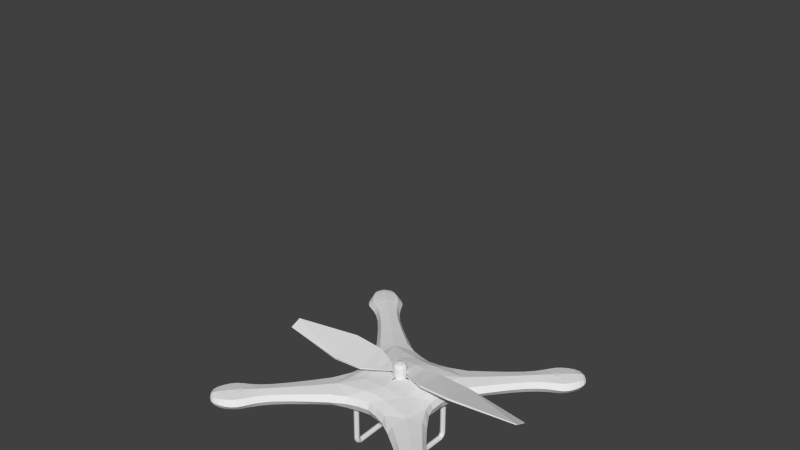 # Source: drone.blend  (saved by Blender 2.74.0; exported with 4.5.12 LTS)
import bpy
from mathutils import Matrix  # noqa: F401  (used for matrix-valued properties, if any)

bpy.ops.wm.read_factory_settings(use_empty=True)
scene = bpy.context.scene
scene.name = 'Scene'

# ---- collections
col_collection_1 = bpy.data.collections.new('Collection 1'); scene.collection.children.link(col_collection_1)

# ---- world
world_world = bpy.data.worlds.new('World'); scene.world = world_world
world_world.color = (0.05088, 0.05088, 0.05088)
world_world.use_sun_shadow = False
world_world.sun_shadow_jitter_overblur = 0.0
world_world.cycles.sampling_method = 'MANUAL'
world_world.cycles.sample_map_resolution = 256

# ---- meshes
me_cylinder_001 = bpy.data.meshes.new('Cylinder.001')
me_cylinder_001.from_pydata([(0.6519, -0.6299, -1.246), (0.6519, -0.6299, -0.3076), (0.6954, -0.6479, -1.246), (0.6954, -0.6479, -0.3076), (0.7134, -0.6913, -1.246), (0.7134, -0.6913, -0.3076), (0.6954, -0.7348, -1.246), (0.6954, -0.7348, -0.3076), (0.6519, -0.7528, -1.246), (0.6519, -0.7528, -0.3076), (0.6085, -0.7348, -1.246), (0.6085, -0.7348, -0.3076), (0.5905, -0.6913, -1.246), (0.5905, -0.6913, -0.3076), (0.6085, -0.6479, -1.246), (0.6085, -0.6479, -0.3076), (0.6519, -0.6272, -1.276), (0.6954, -0.6443, -1.281), (0.7134, -0.6855, -1.295), (0.6954, -0.7268, -1.309), (0.6519, -0.7439, -1.314), (0.6085, -0.7268, -1.309), (0.5905, -0.6855, -1.295), (0.6085, -0.6443, -1.281), (0.6519, -0.6143, -1.301), (0.6954, -0.6274, -1.313), (0.7134, -0.6593, -1.343), (0.6954, -0.6912, -1.372), (0.6519, -0.7044, -1.384), (0.6085, -0.6912, -1.372), (0.5905, -0.6593, -1.343), (0.6085, -0.6274, -1.313), (0.6519, -0.5931, -1.322), (0.6954, -0.5932, -1.34), (0.7134, -0.5934, -1.384), (0.6954, -0.5936, -1.427), (0.6519, -0.5937, -1.445), (0.6085, -0.5936, -1.427), (0.5905, -0.5934, -1.384), (0.6085, -0.5932, -1.34), (0.6519, 0.0002474, -1.308), (0.6954, 0.0001526, -1.326), (0.7134, -7.655e-05, -1.37), (0.6954, -0.0003057, -1.413), (0.6519, -0.0004004, -1.431), (0.6085, -0.0003057, -1.413), (0.5905, -7.655e-05, -1.37), (0.6085, 0.0001526, -1.326)], [], [(0, 1, 3, 2), (2, 3, 5, 4), (4, 5, 7, 6), (6, 7, 9, 8), (8, 9, 11, 10), (10, 11, 13, 12), (3, 1, 15, 13, 11, 9, 7, 5), (14, 15, 1, 0), (12, 13, 15, 14), (14, 0, 16, 23), (23, 16, 24, 31), (12, 14, 23, 22), (10, 12, 22, 21), (8, 10, 21, 20), (6, 8, 20, 19), (4, 6, 19, 18), (2, 4, 18, 17), (0, 2, 17, 16), (31, 24, 32, 39), (22, 23, 31, 30), (21, 22, 30, 29), (20, 21, 29, 28), (19, 20, 28, 27), (18, 19, 27, 26), (17, 18, 26, 25), (16, 17, 25, 24), (39, 32, 40, 47), (30, 31, 39, 38), (29, 30, 38, 37), (28, 29, 37, 36), (27, 28, 36, 35), (26, 27, 35, 34), (25, 26, 34, 33), (24, 25, 33, 32), (40, 41, 42, 43, 44, 45, 46, 47), (38, 39, 47, 46), (37, 38, 46, 45), (36, 37, 45, 44), (35, 36, 44, 43), (34, 35, 43, 42), (33, 34, 42, 41), (32, 33, 41, 40)])
_uv = me_cylinder_001.uv_layers.new(name='UVMap')
_uv.uv.foreach_set('vector', [0.0465, 0.9428, 0.04947, 0.9428, 0.04947, 0.9458, 0.0465, 0.9458, 0.0465, 0.9428, 0.04947, 0.9428, 0.04947, 0.9458, 0.0465, 0.9458, 0.0465, 0.9428, 0.04947, 0.9428, 0.04947, 0.9458, 0.0465, 0.9458, 0.0465, 0.9428, 0.04947, 0.9428, 0.04947, 0.9458, 0.0465, 0.9458, 0.0465, 0.9428, 0.04947, 0.9428, 0.04947, 0.9458, 0.0465, 0.9458, 0.0465, 0.9428, 0.04947, 0.9428, 0.04947, 0.9458, 0.0465, 0.9458, 0.04798, 0.9458, 0.04904, 0.9454, 0.04947, 0.9443, 0.04904, 0.9433, 0.04798, 0.9428, 0.04693, 0.9433, 0.0465, 0.9443, 0.04693, 0.9454, 0.0465, 0.9428, 0.04947, 0.9428, 0.04947, 0.9458, 0.0465, 0.9458, 0.0465, 0.9428, 0.04947, 0.9428, 0.04947, 0.9458, 0.0465, 0.9458, 0.0465, 0.9428, 0.04947, 0.9428, 0.04947, 0.9458, 0.0465, 0.9458, 0.0465, 0.9428, 0.04947, 0.9428, 0.04947, 0.9458, 0.0465, 0.9458, 0.0465, 0.9428, 0.04947, 0.9428, 0.04947, 0.9458, 0.0465, 0.9458, 0.0465, 0.9428, 0.04947, 0.9428, 0.04947, 0.9458, 0.0465, 0.9458, 0.0465, 0.9428, 0.04947, 0.9428, 0.04947, 0.9458, 0.0465, 0.9458, 0.0465, 0.9428, 0.04947, 0.9428, 0.04947, 0.9458, 0.0465, 0.9458, 0.0465, 0.9428, 0.04947, 0.9428, 0.04947, 0.9458, 0.0465, 0.9458, 0.0465, 0.9428, 0.04947, 0.9428, 0.04947, 0.9458, 0.0465, 0.9458, 0.0465, 0.9428, 0.04947, 0.9428, 0.04947, 0.9458, 0.0465, 0.9458, 0.0465, 0.9428, 0.04947, 0.9428, 0.04947, 0.9458, 0.0465, 0.9458, 0.0465, 0.9428, 0.04947, 0.9428, 0.04947, 0.9458, 0.0465, 0.9458, 0.0465, 0.9428, 0.04947, 0.9428, 0.04947, 0.9458, 0.0465, 0.9458, 0.0465, 0.9428, 0.04947, 0.9428, 0.04947, 0.9458, 0.0465, 0.9458, 0.0465, 0.9428, 0.04947, 0.9428, 0.04947, 0.9458, 0.0465, 0.9458, 0.0465, 0.9428, 0.04947, 0.9428, 0.04947, 0.9458, 0.0465, 0.9458, 0.0465, 0.9428, 0.04947, 0.9428, 0.04947, 0.9458, 0.0465, 0.9458, 0.0465, 0.9428, 0.04947, 0.9428, 0.04947, 0.9458, 0.0465, 0.9458, 0.0465, 0.9428, 0.04947, 0.9428, 0.04947, 0.9458, 0.0465, 0.9458, 0.0465, 0.9428, 0.04947, 0.9428, 0.04947, 0.9458, 0.0465, 0.9458, 0.0465, 0.9428, 0.04947, 0.9428, 0.04947, 0.9458, 0.0465, 0.9458, 0.0465, 0.9428, 0.04947, 0.9428, 0.04947, 0.9458, 0.0465, 0.9458, 0.0465, 0.9428, 0.04947, 0.9428, 0.04947, 0.9458, 0.0465, 0.9458, 0.0465, 0.9428, 0.04947, 0.9428, 0.04947, 0.9458, 0.0465, 0.9458, 0.0465, 0.9428, 0.04947, 0.9428, 0.04947, 0.9458, 0.0465, 0.9458, 0.0465, 0.9428, 0.04947, 0.9428, 0.04947, 0.9458, 0.0465, 0.9458, 0.04798, 0.9458, 0.04904, 0.9454, 0.04947, 0.9443, 0.04904, 0.9433, 0.04798, 0.9428, 0.04693, 0.9433, 0.0465, 0.9443, 0.04693, 0.9454, 0.0465, 0.9428, 0.04947, 0.9428, 0.04947, 0.9458, 0.0465, 0.9458, 0.0465, 0.9428, 0.04947, 0.9428, 0.04947, 0.9458, 0.0465, 0.9458, 0.0465, 0.9428, 0.04947, 0.9428, 0.04947, 0.9458, 0.0465, 0.9458, 0.0465, 0.9428, 0.04947, 0.9428, 0.04947, 0.9458, 0.0465, 0.9458, 0.0465, 0.9428, 0.04947, 0.9428, 0.04947, 0.9458, 0.0465, 0.9458, 0.0465, 0.9428, 0.04947, 0.9428, 0.04947, 0.9458, 0.0465, 0.9458, 0.0465, 0.9428, 0.04947, 0.9428, 0.04947, 0.9458, 0.0465, 0.9458])
me_cylinder_001.use_remesh_preserve_volume = False
me_cylinder_001.use_remesh_preserve_attributes = False
me_cylinder_001.use_mirror_vertex_groups = False
me_cylinder_001.update()
me_circle_001 = bpy.data.meshes.new('Circle.001')
me_circle_001.from_pydata([(2.565, -2.275, -0.7342), (2.47, -2.294, -0.7151), (2.39, -2.347, -0.7104), (2.337, -2.427, -0.717), (2.318, -2.522, -0.7314), (2.337, -2.616, -0.7436), (2.39, -2.696, -0.7486), (2.47, -2.75, -0.7504), (2.565, -2.769, -0.746), (2.659, -2.75, -0.7394), (2.739, -2.696, -0.727), (2.792, -2.616, -0.7393), (2.811, -2.522, -0.7473), (2.792, -2.427, -0.7485), (2.739, -2.347, -0.7473), (2.659, -2.294, -0.738), (2.565, -2.522, -0.711)], [], [(8, 7, 16), (6, 5, 16), (4, 3, 16), (15, 14, 16), (2, 1, 16), (13, 12, 16), (11, 10, 16), (9, 8, 16), (7, 6, 16), (5, 4, 16), (0, 15, 16), (3, 2, 16), (14, 13, 16), (1, 0, 16), (12, 11, 16), (10, 9, 16)])
_uv = me_circle_001.uv_layers.new(name='UVMap')
_uv.uv.foreach_set('vector', [0.03827, 0.9131, 0.05189, 0.9129, 0.04519, 0.9475, 0.0645, 0.9181, 0.07417, 0.9277, 0.04519, 0.9475, 0.07939, 0.9404, 0.07939, 0.9541, 0.04519, 0.9475, 0.03821, 0.9819, 0.02553, 0.9767, 0.04519, 0.9475, 0.07422, 0.9668, 0.06461, 0.9764, 0.04519, 0.9475, 0.0159, 0.9671, 0.01069, 0.9545, 0.04519, 0.9475, 0.01078, 0.9409, 0.01612, 0.9282, 0.04519, 0.9475, 0.02571, 0.9184, 0.03827, 0.9131, 0.04519, 0.9475, 0.05189, 0.9129, 0.0645, 0.9181, 0.04519, 0.9475, 0.07417, 0.9277, 0.07939, 0.9404, 0.04519, 0.9475, 0.05184, 0.9819, 0.03821, 0.9819, 0.04519, 0.9475, 0.07939, 0.9541, 0.07422, 0.9668, 0.04519, 0.9475, 0.02553, 0.9767, 0.0159, 0.9671, 0.04519, 0.9475, 0.06461, 0.9764, 0.05184, 0.9819, 0.04519, 0.9475, 0.01069, 0.9545, 0.01078, 0.9409, 0.04519, 0.9475, 0.01612, 0.9282, 0.02571, 0.9184, 0.04519, 0.9475])
me_circle_001.use_remesh_preserve_volume = False
me_circle_001.use_remesh_preserve_attributes = False
me_circle_001.use_mirror_vertex_groups = False
me_circle_001.update()
me_cube_003 = bpy.data.meshes.new('Cube.003')
me_cube_003.from_pydata([(1.041, -0.1704, 0.003146), (1.335, -0.742, -0.003345), (0.9684, -0.9561, -0.2292), (0.7861, -0.2136, -0.3474), (0.2665, -0.2621, -0.5337), (0.2559, -0.8172, -0.3191), (0.7861, -0.2136, 0.2268), (0.2665, -0.2621, 0.3069), (0.8181, -1.387, -0.002684), (0.2442, -1.107, 0.003146), (0.9675, -0.9535, 0.1862), (0.2559, -0.8172, 0.2372), (1.479, -1.873, -0.01231), (1.892, -1.464, -0.01318), (1.684, -1.668, -0.177), (1.687, -1.669, 0.1515), (1.931, -2.306, -0.01756), (2.136, -2.11, 0.1474), (2.126, -2.101, -0.183), (2.331, -1.905, -0.01803), (2.109, -2.603, -0.01928), (2.385, -2.347, 0.1452), (2.371, -2.336, -0.1844), (2.646, -2.08, -0.01988), (2.28, -2.803, -0.02166), (2.576, -2.532, 0.1403), (2.563, -2.52, -0.1843), (2.859, -2.249, -0.02226), (2.537, -2.918, -0.01995), (2.758, -2.713, 0.1273), (2.748, -2.705, -0.1676), (2.969, -2.499, -0.02039), (2.757, -2.929, -0.0162), (2.869, -2.824, 0.07295), (2.864, -2.819, -0.1056), (2.976, -2.714, -0.01642), (1.114, -0.3973, 0.001523), (0.785, 0.0002407, -0.3757), (1.041, -0.002314, 0.003146), (0.8322, -0.5061, -0.3037), (0.9772, -0.1812, 0.1412), (0.9772, -0.1812, -0.1666), (1.245, -0.7975, -0.142), (0.832, -0.5055, 0.2166), (0.2644, -0.5333, 0.2895), (0.2654, 0.002795, -0.5904), (0.2644, -0.5333, -0.4517), (0.785, 0.0002407, 0.2268), (0.2654, 0.002795, 0.3069), (0.2471, -1.035, -0.1595), (0.856, -1.279, 0.1267), (0.2471, -1.035, 0.1438), (0.00173, -0.2674, -0.5337), (0.5288, -0.2473, -0.4871), (0.00173, -0.7969, -0.3191), (0.5611, -0.862, -0.2966), (0.5288, -0.2473, 0.2765), (0.00173, -0.2674, 0.3277), (0.5089, -1.203, 0.001688), (0.00173, -1.056, 0.003146), (0.5608, -0.8614, 0.2192), (0.00173, -0.7969, 0.2475), (1.533, -1.823, 0.1108), (1.84, -1.516, -0.1363), (1.242, -0.7929, 0.1262), (0.8551, -1.279, -0.1414), (1.149, -1.623, -0.008006), (1.621, -1.124, -0.009049), (1.358, -1.348, -0.1883), (1.358, -1.344, 0.162), (1.529, -1.821, -0.1356), (1.841, -1.515, 0.1102), (2.133, -1.733, -0.01606), (1.941, -1.919, -0.1803), (1.949, -1.925, 0.1487), (1.757, -2.11, -0.01552), (2.497, -2.01, -0.01925), (2.261, -2.234, -0.1845), (2.273, -2.244, 0.1466), (2.037, -2.468, -0.01872), (1.985, -2.259, 0.1062), (1.977, -2.253, -0.1415), (2.284, -1.959, 0.1059), (2.277, -1.951, -0.1419), (2.77, -2.149, -0.02064), (2.468, -2.425, -0.1839), (2.482, -2.437, 0.1432), (2.18, -2.713, -0.02001), (2.182, -2.541, 0.1043), (2.171, -2.534, -0.143), (2.584, -2.15, 0.1038), (2.575, -2.14, -0.1434), (2.922, -2.37, -0.02282), (2.656, -2.616, -0.1805), (2.668, -2.626, 0.1354), (2.402, -2.872, -0.02228), (2.358, -2.738, 0.09998), (2.347, -2.73, -0.1434), (2.791, -2.324, 0.09955), (2.782, -2.313, -0.1439), (2.99, -2.62, -0.01744), (2.823, -2.776, -0.1434), (2.83, -2.783, 0.1088), (2.663, -2.939, -0.01711), (2.595, -2.869, 0.09057), (2.587, -2.863, -0.1306), (2.919, -2.555, 0.09026), (2.911, -2.548, -0.1309), (2.802, -2.894, -0.07203), (2.806, -2.897, 0.03954), (2.942, -2.763, 0.03941), (2.939, -2.76, -0.07217), (0.5376, -0.5256, 0.2622), (1.044, -0.4239, 0.1374), (0.9769, -0.001675, 0.1412), (0.9769, -0.001675, -0.1737), (1.044, -0.425, -0.1569), (0.00173, -0.5349, 0.3076), (0.06766, -0.06476, -0.5762), (0.5272, 0.002157, -0.5367), (0.00173, -0.5349, -0.4517), (0.5377, -0.5257, -0.4147), (0.5272, 0.002157, 0.2765), (0.06766, -0.06476, 0.3225), (0.00173, -0.9914, -0.1595), (0.5218, -1.117, -0.155), (0.522, -1.117, 0.1382), (0.00173, -0.9914, 0.1464), (1.202, -1.554, 0.1166), (1.557, -1.183, -0.136), (1.554, -1.177, 0.1159), (1.2, -1.553, -0.1352), (1.801, -2.061, -0.1389), (2.084, -1.778, -0.1394), (2.089, -1.783, 0.1074), (1.807, -2.065, 0.1077), (2.09, -2.408, -0.1429), (2.435, -2.062, -0.1434), (2.444, -2.071, 0.105), (2.099, -2.414, 0.1054), (2.248, -2.639, -0.1428), (2.691, -2.214, -0.1432), (2.701, -2.225, 0.1021), (2.259, -2.647, 0.1026), (2.463, -2.806, -0.1408), (2.853, -2.428, -0.1412), (2.862, -2.437, 0.09572), (2.472, -2.812, 0.0961), (2.706, -2.895, -0.109), (2.944, -2.662, -0.1092), (2.949, -2.668, 0.07441), (2.712, -2.899, 0.07464), (2.884, -2.842, -0.01631), (1.842, -2.206, -0.01652), (2.041, -2.016, 0.148), (2.031, -2.008, -0.1816), (2.23, -1.817, -0.01703), (1.894, -2.16, 0.107), (1.887, -2.155, -0.1402), (2.184, -1.869, 0.1067), (2.178, -1.862, -0.1406), (1.667, -2.033, -0.01448), (2.055, -1.646, -0.01512), (1.858, -1.837, -0.1792), (1.864, -1.842, 0.1496), (1.718, -1.987, 0.1087), (2.005, -1.693, -0.1384), (1.712, -1.983, -0.1378), (2.008, -1.696, 0.1083)], [], [(0, 38, 114, 40), (0, 40, 113, 36), (0, 36, 116, 41), (0, 41, 115, 38), (1, 36, 113, 64), (1, 64, 130, 67), (1, 67, 129, 42), (1, 42, 116, 36), (2, 65, 125, 55), (2, 55, 121, 39), (2, 39, 116, 42), (2, 42, 129, 68), (2, 68, 131, 65), (3, 39, 121, 53), (3, 53, 119, 37), (3, 37, 115, 41), (3, 41, 116, 39), (4, 46, 120, 52), (4, 52, 118, 45), (4, 45, 119, 53), (4, 53, 121, 46), (5, 49, 124, 54), (5, 54, 120, 46), (5, 46, 121, 55), (5, 55, 125, 49), (6, 43, 113, 40), (6, 40, 114, 47), (6, 47, 122, 56), (6, 56, 112, 43), (7, 44, 112, 56), (7, 56, 122, 48), (7, 48, 123, 57), (7, 57, 117, 44), (8, 66, 128, 50), (8, 50, 126, 58), (8, 58, 125, 65), (8, 65, 131, 66), (9, 58, 126, 51), (9, 51, 127, 59), (9, 59, 124, 49), (9, 49, 125, 58), (10, 69, 130, 64), (10, 64, 113, 43), (10, 43, 112, 60), (10, 60, 126, 50), (10, 50, 128, 69), (11, 51, 126, 60), (11, 60, 112, 44), (11, 44, 117, 61), (11, 61, 127, 51), (161, 75, 135, 165), (12, 62, 128, 66), (12, 66, 131, 70), (161, 167, 132, 75), (13, 67, 130, 71), (162, 168, 134, 72), (162, 72, 133, 166), (13, 63, 129, 67), (14, 70, 131, 68), (14, 68, 129, 63), (163, 166, 133, 73), (163, 73, 132, 167), (164, 74, 134, 168), (15, 71, 130, 69), (15, 69, 128, 62), (164, 165, 135, 74), (153, 157, 135, 75), (153, 75, 132, 158), (16, 81, 136, 79), (16, 79, 139, 80), (154, 159, 134, 74), (154, 74, 135, 157), (17, 80, 139, 78), (17, 78, 138, 82), (155, 158, 132, 73), (155, 73, 133, 160), (18, 83, 137, 77), (18, 77, 136, 81), (156, 160, 133, 72), (156, 72, 134, 159), (19, 82, 138, 76), (19, 76, 137, 83), (20, 88, 139, 79), (20, 79, 136, 89), (20, 89, 140, 87), (20, 87, 143, 88), (21, 90, 138, 78), (21, 78, 139, 88), (21, 88, 143, 86), (21, 86, 142, 90), (22, 89, 136, 77), (22, 77, 137, 91), (22, 91, 141, 85), (22, 85, 140, 89), (23, 91, 137, 76), (23, 76, 138, 90), (23, 90, 142, 84), (23, 84, 141, 91), (24, 96, 143, 87), (24, 87, 140, 97), (24, 97, 144, 95), (24, 95, 147, 96), (25, 98, 142, 86), (25, 86, 143, 96), (25, 96, 147, 94), (25, 94, 146, 98), (26, 97, 140, 85), (26, 85, 141, 99), (26, 99, 145, 93), (26, 93, 144, 97), (27, 99, 141, 84), (27, 84, 142, 98), (27, 98, 146, 92), (27, 92, 145, 99), (28, 104, 147, 95), (28, 95, 144, 105), (28, 105, 148, 103), (28, 103, 151, 104), (29, 106, 146, 94), (29, 94, 147, 104), (29, 104, 151, 102), (29, 102, 150, 106), (30, 105, 144, 93), (30, 93, 145, 107), (30, 107, 149, 101), (30, 101, 148, 105), (31, 107, 145, 92), (31, 92, 146, 106), (31, 106, 150, 100), (31, 100, 149, 107), (32, 109, 151, 103), (32, 103, 148, 108), (32, 108, 152, 109), (33, 110, 150, 102), (33, 102, 151, 109), (33, 109, 152, 110), (34, 108, 148, 101), (34, 101, 149, 111), (34, 111, 152, 108), (35, 111, 149, 100), (35, 100, 150, 110), (35, 110, 152, 111), (19, 156, 159, 82), (19, 83, 160, 156), (18, 155, 160, 83), (18, 81, 158, 155), (17, 154, 157, 80), (17, 82, 159, 154), (16, 153, 158, 81), (16, 80, 157, 153), (15, 62, 165, 164), (15, 164, 168, 71), (14, 163, 167, 70), (14, 63, 166, 163), (13, 162, 166, 63), (13, 71, 168, 162), (12, 70, 167, 161), (12, 161, 165, 62)])
_uv = me_cube_003.uv_layers.new(name='UVMap')
_uv.uv.foreach_set('vector', [0.04765, 0.945, 0.0478, 0.9443, 0.04855, 0.9448, 0.04829, 0.9454, 0.04765, 0.945, 0.04829, 0.9454, 0.04813, 0.946, 0.04764, 0.9457, 0.04765, 0.945, 0.04764, 0.9457, 0.04695, 0.9457, 0.04671, 0.9449, 0.04765, 0.945, 0.04671, 0.9449, 0.04665, 0.944, 0.0478, 0.9443, 0.04792, 0.9462, 0.04764, 0.9457, 0.04813, 0.946, 0.04817, 0.9464, 0.04792, 0.9462, 0.04817, 0.9464, 0.04841, 0.9467, 0.04835, 0.9466, 0.04792, 0.9462, 0.04835, 0.9466, 0.04824, 0.9466, 0.04755, 0.9463, 0.04792, 0.9462, 0.04755, 0.9463, 0.04695, 0.9457, 0.04764, 0.9457, 0.047, 0.9467, 0.04752, 0.9472, 0.04691, 0.9477, 0.04593, 0.9474, 0.047, 0.9467, 0.04593, 0.9474, 0.04467, 0.9467, 0.04592, 0.946, 0.047, 0.9467, 0.04592, 0.946, 0.04695, 0.9457, 0.04755, 0.9463, 0.047, 0.9467, 0.04755, 0.9463, 0.04824, 0.9466, 0.04808, 0.9468, 0.047, 0.9467, 0.04808, 0.9468, 0.04818, 0.947, 0.04752, 0.9472, 0.04525, 0.945, 0.04592, 0.946, 0.04467, 0.9467, 0.04358, 0.9456, 0.04525, 0.945, 0.04358, 0.9456, 0.04256, 0.9443, 0.04478, 0.9439, 0.04525, 0.945, 0.04478, 0.9439, 0.04665, 0.944, 0.04671, 0.9449, 0.04525, 0.945, 0.04671, 0.9449, 0.04695, 0.9457, 0.04592, 0.946, 0.04199, 0.9467, 0.0436, 0.9478, 0.04263, 0.9491, 0.04046, 0.948, 0.04199, 0.9467, 0.04046, 0.948, 0.03931, 0.9466, 0.04037, 0.9453, 0.04199, 0.9467, 0.04037, 0.9453, 0.04256, 0.9443, 0.04358, 0.9456, 0.04199, 0.9467, 0.04358, 0.9456, 0.04467, 0.9467, 0.0436, 0.9478, 0.04519, 0.9484, 0.04654, 0.9485, 0.04628, 0.9496, 0.04463, 0.9496, 0.04519, 0.9484, 0.04463, 0.9496, 0.04263, 0.9491, 0.0436, 0.9478, 0.04519, 0.9484, 0.0436, 0.9478, 0.04467, 0.9467, 0.04593, 0.9474, 0.04519, 0.9484, 0.04593, 0.9474, 0.04691, 0.9477, 0.04654, 0.9485, 0.04888, 0.9459, 0.04854, 0.9464, 0.04813, 0.946, 0.04829, 0.9454, 0.04888, 0.9459, 0.04829, 0.9454, 0.04855, 0.9448, 0.04925, 0.9453, 0.04888, 0.9459, 0.04925, 0.9453, 0.0499, 0.9459, 0.04941, 0.9465, 0.04888, 0.9459, 0.04941, 0.9465, 0.04892, 0.9469, 0.04854, 0.9464, 0.0499, 0.9471, 0.0493, 0.9476, 0.04892, 0.9469, 0.04941, 0.9465, 0.0499, 0.9471, 0.04941, 0.9465, 0.0499, 0.9459, 0.05047, 0.9465, 0.0499, 0.9471, 0.05047, 0.9465, 0.05071, 0.9472, 0.05036, 0.9477, 0.0499, 0.9471, 0.05036, 0.9477, 0.04969, 0.9482, 0.0493, 0.9476, 0.04785, 0.9473, 0.04827, 0.947, 0.04834, 0.947, 0.04808, 0.9472, 0.04785, 0.9473, 0.04808, 0.9472, 0.04798, 0.9476, 0.04753, 0.9477, 0.04785, 0.9473, 0.04753, 0.9477, 0.04691, 0.9477, 0.04752, 0.9472, 0.04785, 0.9473, 0.04752, 0.9472, 0.04818, 0.947, 0.04827, 0.947, 0.04741, 0.9485, 0.04753, 0.9477, 0.04798, 0.9476, 0.04804, 0.9483, 0.04741, 0.9485, 0.04804, 0.9483, 0.04818, 0.949, 0.04738, 0.9494, 0.04741, 0.9485, 0.04738, 0.9494, 0.04628, 0.9496, 0.04654, 0.9485, 0.04741, 0.9485, 0.04654, 0.9485, 0.04691, 0.9477, 0.04753, 0.9477, 0.0483, 0.9468, 0.04842, 0.9468, 0.04841, 0.9467, 0.04817, 0.9464, 0.0483, 0.9468, 0.04817, 0.9464, 0.04813, 0.946, 0.04854, 0.9464, 0.0483, 0.9468, 0.04854, 0.9464, 0.04892, 0.9469, 0.04845, 0.9473, 0.0483, 0.9468, 0.04845, 0.9473, 0.04798, 0.9476, 0.04808, 0.9472, 0.0483, 0.9468, 0.04808, 0.9472, 0.04834, 0.947, 0.04842, 0.9468, 0.04868, 0.948, 0.04804, 0.9483, 0.04798, 0.9476, 0.04845, 0.9473, 0.04868, 0.948, 0.04845, 0.9473, 0.04892, 0.9469, 0.0493, 0.9476, 0.04868, 0.948, 0.0493, 0.9476, 0.04969, 0.9482, 0.04896, 0.9487, 0.04868, 0.948, 0.04896, 0.9487, 0.04818, 0.949, 0.04804, 0.9483, 0.2522, 0.09627, 0.2524, 0.007521, 0.3529, 0.007521, 0.3519, 0.09627, 0.0487, 0.9469, 0.04872, 0.9469, 0.04834, 0.947, 0.04827, 0.947, 0.0487, 0.9469, 0.04827, 0.947, 0.04818, 0.947, 0.0487, 0.9469, 0.2522, 0.09627, 0.1532, 0.09627, 0.1525, 0.007521, 0.2524, 0.007521, 0.04877, 0.9467, 0.04835, 0.9466, 0.04841, 0.9467, 0.04877, 0.9468, 0.7469, 0.09627, 0.6474, 0.09627, 0.6443, 0.007521, 0.7447, 0.007521, 0.7469, 0.09627, 0.7447, 0.007521, 0.8448, 0.007521, 0.8461, 0.09627, 0.04877, 0.9467, 0.04876, 0.9468, 0.04824, 0.9466, 0.04835, 0.9466, 0.04873, 0.9468, 0.0487, 0.9469, 0.04818, 0.947, 0.04808, 0.9468, 0.04873, 0.9468, 0.04808, 0.9468, 0.04824, 0.9466, 0.04876, 0.9468, 0.9937, 0.09627, 0.8461, 0.09627, 0.8448, 0.007521, 0.9904, 0.007521, 0.006309, 0.09627, 0.007385, 0.007521, 0.1525, 0.007521, 0.1532, 0.09627, 0.4997, 0.09627, 0.4987, 0.007521, 0.6443, 0.007521, 0.6474, 0.09627, 0.04875, 0.9468, 0.04877, 0.9468, 0.04841, 0.9467, 0.04842, 0.9468, 0.04875, 0.9468, 0.04842, 0.9468, 0.04834, 0.947, 0.04872, 0.9469, 0.4997, 0.09627, 0.3519, 0.09627, 0.3529, 0.007521, 0.4987, 0.007521, 0.04921, 0.9469, 0.04922, 0.9469, 0.04909, 0.9469, 0.04908, 0.9469, 0.04921, 0.9469, 0.04908, 0.9469, 0.04909, 0.9469, 0.04921, 0.9469, 0.04933, 0.9469, 0.04934, 0.9469, 0.04951, 0.9469, 0.0495, 0.9469, 0.04933, 0.9469, 0.0495, 0.9469, 0.04951, 0.9469, 0.04934, 0.9469, 0.04925, 0.9469, 0.04928, 0.9468, 0.04914, 0.9468, 0.04912, 0.9469, 0.04925, 0.9469, 0.04912, 0.9469, 0.04909, 0.9469, 0.04922, 0.9469, 0.04938, 0.9469, 0.04934, 0.9469, 0.04951, 0.9469, 0.04956, 0.9469, 0.04938, 0.9469, 0.04956, 0.9469, 0.04961, 0.9468, 0.04941, 0.9468, 0.04924, 0.9469, 0.04921, 0.9469, 0.04909, 0.9469, 0.04911, 0.9468, 0.04924, 0.9469, 0.04911, 0.9468, 0.04913, 0.9468, 0.04927, 0.9468, 0.04937, 0.9469, 0.0494, 0.9468, 0.0496, 0.9469, 0.04955, 0.9469, 0.04937, 0.9469, 0.04955, 0.9469, 0.04951, 0.9469, 0.04934, 0.9469, 0.04928, 0.9468, 0.04927, 0.9468, 0.04913, 0.9468, 0.04915, 0.9468, 0.04928, 0.9468, 0.04915, 0.9468, 0.04914, 0.9468, 0.04928, 0.9468, 0.04941, 0.9468, 0.04941, 0.9468, 0.04961, 0.9468, 0.04962, 0.9468, 0.04941, 0.9468, 0.04962, 0.9468, 0.0496, 0.9469, 0.0494, 0.9468, 0.04964, 0.9469, 0.04966, 0.9469, 0.04951, 0.9469, 0.0495, 0.9469, 0.04964, 0.9469, 0.0495, 0.9469, 0.04951, 0.9469, 0.04965, 0.9469, 0.04964, 0.9469, 0.04965, 0.9469, 0.04978, 0.9469, 0.04976, 0.9469, 0.04964, 0.9469, 0.04976, 0.9469, 0.04979, 0.9469, 0.04966, 0.9469, 0.04973, 0.9469, 0.04979, 0.9468, 0.04961, 0.9468, 0.04956, 0.9469, 0.04973, 0.9469, 0.04956, 0.9469, 0.04951, 0.9469, 0.04966, 0.9469, 0.04973, 0.9469, 0.04966, 0.9469, 0.04979, 0.9469, 0.04988, 0.9469, 0.04973, 0.9469, 0.04988, 0.9469, 0.04996, 0.9468, 0.04979, 0.9468, 0.04971, 0.9469, 0.04965, 0.9469, 0.04951, 0.9469, 0.04955, 0.9469, 0.04971, 0.9469, 0.04955, 0.9469, 0.0496, 0.9469, 0.04977, 0.9469, 0.04971, 0.9469, 0.04977, 0.9469, 0.04993, 0.9469, 0.04985, 0.9469, 0.04971, 0.9469, 0.04985, 0.9469, 0.04978, 0.9469, 0.04965, 0.9469, 0.0498, 0.9468, 0.04977, 0.9469, 0.0496, 0.9469, 0.04962, 0.9468, 0.0498, 0.9468, 0.04962, 0.9468, 0.04961, 0.9468, 0.04979, 0.9468, 0.0498, 0.9468, 0.04979, 0.9468, 0.04996, 0.9468, 0.04997, 0.9468, 0.0498, 0.9468, 0.04997, 0.9468, 0.04993, 0.9469, 0.04977, 0.9469, 0.04989, 0.9469, 0.04993, 0.9469, 0.04979, 0.9469, 0.04976, 0.9469, 0.04989, 0.9469, 0.04976, 0.9469, 0.04978, 0.9469, 0.04991, 0.9469, 0.04989, 0.9469, 0.04991, 0.9469, 0.05004, 0.9469, 0.05001, 0.9469, 0.04989, 0.9469, 0.05001, 0.9469, 0.05006, 0.9469, 0.04993, 0.9469, 0.05004, 0.9469, 0.05014, 0.9468, 0.04996, 0.9468, 0.04988, 0.9469, 0.05004, 0.9469, 0.04988, 0.9469, 0.04979, 0.9469, 0.04993, 0.9469, 0.05004, 0.9469, 0.04993, 0.9469, 0.05006, 0.9469, 0.05021, 0.9469, 0.05004, 0.9469, 0.05021, 0.9469, 0.05033, 0.9468, 0.05014, 0.9468, 0.04999, 0.9469, 0.04991, 0.9469, 0.04978, 0.9469, 0.04985, 0.9469, 0.04999, 0.9469, 0.04985, 0.9469, 0.04993, 0.9469, 0.05008, 0.9469, 0.04999, 0.9469, 0.05008, 0.9469, 0.05023, 0.9469, 0.05012, 0.9469, 0.04999, 0.9469, 0.05012, 0.9469, 0.05004, 0.9469, 0.04991, 0.9469, 0.05014, 0.9468, 0.05008, 0.9469, 0.04993, 0.9469, 0.04997, 0.9468, 0.05014, 0.9468, 0.04997, 0.9468, 0.04996, 0.9468, 0.05014, 0.9468, 0.05014, 0.9468, 0.05014, 0.9468, 0.05033, 0.9468, 0.05032, 0.9469, 0.05014, 0.9468, 0.05032, 0.9469, 0.05023, 0.9469, 0.05008, 0.9469, 0.05014, 0.9469, 0.05021, 0.9469, 0.05006, 0.9469, 0.05001, 0.9469, 0.05014, 0.9469, 0.05001, 0.9469, 0.05004, 0.9469, 0.05016, 0.9469, 0.05014, 0.9469, 0.05016, 0.9469, 0.05028, 0.9469, 0.05025, 0.9469, 0.05014, 0.9469, 0.05025, 0.9469, 0.05034, 0.947, 0.05021, 0.9469, 0.05041, 0.9469, 0.05057, 0.9469, 0.05033, 0.9468, 0.05021, 0.9469, 0.05041, 0.9469, 0.05021, 0.9469, 0.05006, 0.9469, 0.05021, 0.9469, 0.05041, 0.9469, 0.05021, 0.9469, 0.05034, 0.947, 0.05056, 0.9469, 0.05041, 0.9469, 0.05056, 0.9469, 0.05072, 0.9469, 0.05057, 0.9469, 0.05026, 0.9469, 0.05016, 0.9469, 0.05004, 0.9469, 0.05012, 0.9469, 0.05026, 0.9469, 0.05012, 0.9469, 0.05023, 0.9469, 0.05039, 0.9469, 0.05026, 0.9469, 0.05039, 0.9469, 0.0505, 0.9469, 0.05037, 0.9469, 0.05026, 0.9469, 0.05037, 0.9469, 0.05028, 0.9469, 0.05016, 0.9469, 0.05053, 0.9469, 0.05039, 0.9469, 0.05023, 0.9469, 0.05032, 0.9469, 0.05053, 0.9469, 0.05032, 0.9469, 0.05033, 0.9468, 0.05057, 0.9469, 0.05053, 0.9469, 0.05057, 0.9469, 0.05072, 0.9469, 0.05067, 0.9469, 0.05053, 0.9469, 0.05067, 0.9469, 0.0505, 0.9469, 0.05039, 0.9469, 0.05035, 0.9469, 0.05043, 0.947, 0.05034, 0.947, 0.05025, 0.9469, 0.05035, 0.9469, 0.05025, 0.9469, 0.05028, 0.9469, 0.05038, 0.9469, 0.05035, 0.9469, 0.05038, 0.9469, 0.05051, 0.9469, 0.05043, 0.947, 0.05058, 0.9469, 0.05068, 0.9469, 0.05072, 0.9469, 0.05056, 0.9469, 0.05058, 0.9469, 0.05056, 0.9469, 0.05034, 0.947, 0.05043, 0.947, 0.05058, 0.9469, 0.05043, 0.947, 0.05051, 0.9469, 0.05068, 0.9469, 0.05043, 0.9469, 0.05038, 0.9469, 0.05028, 0.9469, 0.05037, 0.9469, 0.05043, 0.9469, 0.05037, 0.9469, 0.0505, 0.9469, 0.05053, 0.9469, 0.05043, 0.9469, 0.05053, 0.9469, 0.05051, 0.9469, 0.05038, 0.9469, 0.05067, 0.9469, 0.05053, 0.9469, 0.0505, 0.9469, 0.05067, 0.9469, 0.05067, 0.9469, 0.05067, 0.9469, 0.05072, 0.9469, 0.05068, 0.9469, 0.05067, 0.9469, 0.05068, 0.9469, 0.05051, 0.9469, 0.05053, 0.9469, 0.7447, 0.004833, 0.7431, 0.0971, 0.6451, 0.0971, 0.6473, 0.004833, 0.7447, 0.004833, 0.8413, 0.004833, 0.8403, 0.0971, 0.7431, 0.0971, 0.9883, 0.004833, 0.985, 0.0971, 0.8403, 0.0971, 0.8413, 0.004833, 0.01168, 0.004833, 0.1586, 0.004833, 0.1598, 0.0971, 0.01508, 0.0971, 0.5, 0.004833, 0.5001, 0.0971, 0.3549, 0.0971, 0.3527, 0.004833, 0.5, 0.004833, 0.6473, 0.004833, 0.6451, 0.0971, 0.5001, 0.0971, 0.2552, 0.004833, 0.2569, 0.0971, 0.1598, 0.0971, 0.1586, 0.004833, 0.2552, 0.004833, 0.3527, 0.004833, 0.3549, 0.0971, 0.2569, 0.0971, 0.04875, 0.9468, 0.04872, 0.9469, 0.04891, 0.9469, 0.04893, 0.9468, 0.04875, 0.9468, 0.04893, 0.9468, 0.04896, 0.9468, 0.04877, 0.9468, 0.04873, 0.9468, 0.04892, 0.9468, 0.0489, 0.9469, 0.0487, 0.9469, 0.04873, 0.9468, 0.04876, 0.9468, 0.04895, 0.9468, 0.04892, 0.9468, 0.04877, 0.9467, 0.04896, 0.9468, 0.04895, 0.9468, 0.04876, 0.9468, 0.04877, 0.9467, 0.04877, 0.9468, 0.04896, 0.9468, 0.04896, 0.9468, 0.0487, 0.9469, 0.0487, 0.9469, 0.0489, 0.9469, 0.04889, 0.9469, 0.0487, 0.9469, 0.04889, 0.9469, 0.04891, 0.9469, 0.04872, 0.9469])
me_cube_003.use_remesh_preserve_volume = False
me_cube_003.use_remesh_preserve_attributes = False
me_cube_003.use_mirror_vertex_groups = False
me_cube_003.update()
me_cube_001 = bpy.data.meshes.new('Cube.001')
me_cube_001.from_pydata([(-1.0, -1.0, -1.0), (-1.0, -1.0, 1.0), (-1.0, 1.0, -1.0), (-1.0, 1.0, 1.0), (1.0, -1.0, -1.0), (1.0, -1.0, 1.0), (1.0, 1.0, -1.0), (1.0, 1.0, 1.0)], [], [(1, 3, 2, 0), (3, 7, 6, 2), (7, 5, 4, 6), (5, 1, 0, 4), (0, 2, 6, 4), (5, 7, 3, 1)])
me_cube_001.use_remesh_preserve_volume = False
me_cube_001.use_remesh_preserve_attributes = False
me_cube_001.use_mirror_vertex_groups = False
me_cube_001.update()
me_cube_002 = bpy.data.meshes.new('Cube.002')
me_cube_002.from_pydata([(0.6855, -0.267, 7.994), (0.6855, -0.2594, 8.708), (0.6855, 0.4469, 5.969), (0.6855, 0.4545, 6.683), (1.41, -0.2962, 8.519), (1.41, -0.2844, 9.287), (1.41, 0.472, 5.39), (1.41, 0.4837, 6.158), (0.3225, -0.1192, 7.329), (0.3225, -0.1177, 7.753), (0.3225, 0.3053, 6.924), (0.3225, 0.3068, 7.348), (0.1376, -0.02217, 7.223), (0.1376, -0.02217, 7.454), (0.1376, 0.2097, 7.223), (0.1376, 0.2097, 7.454), (0.01659, 0.049, 7.294), (0.01659, 0.049, 7.383), (0.01659, 0.1386, 7.294), (0.01659, 0.1386, 7.383), (2.967, -0.04134, 8.128), (2.967, -0.03443, 8.391), (2.967, 0.222, 6.286), (2.967, 0.2289, 6.549)], [], [(2, 0, 8, 10), (3, 7, 6, 2), (4, 6, 22, 20), (5, 1, 0, 4), (0, 2, 6, 4), (5, 7, 3, 1), (10, 8, 12, 14), (3, 2, 10, 11), (1, 3, 11, 9), (0, 1, 9, 8), (14, 12, 16, 18), (11, 10, 14, 15), (9, 11, 15, 13), (8, 9, 13, 12), (17, 19, 18, 16), (15, 14, 18, 19), (13, 15, 19, 17), (12, 13, 17, 16), (23, 21, 20, 22), (5, 4, 20, 21), (7, 5, 21, 23), (6, 7, 23, 22)])
me_cube_002.use_remesh_preserve_volume = False
me_cube_002.use_remesh_preserve_attributes = False
me_cube_002.use_mirror_vertex_groups = False
me_cube_002.update()
me_cylinder = bpy.data.meshes.new('Cylinder')
me_cylinder.from_pydata([(0.0, 1.0, -1.0), (0.0, 1.0, 1.0), (0.5, 0.866, -1.0), (0.5, 0.866, 1.0), (0.866, 0.5, -1.0), (0.866, 0.5, 1.0), (1.0, -4.371e-08, -1.0), (1.0, -4.371e-08, 1.0), (0.866, -0.5, -1.0), (0.866, -0.5, 1.0), (0.5, -0.866, -1.0), (0.5, -0.866, 1.0), (1.51e-07, -1.0, -1.0), (1.51e-07, -1.0, 1.0), (-0.5, -0.866, -1.0), (-0.5, -0.866, 1.0), (-0.866, -0.5, -1.0), (-0.866, -0.5, 1.0), (-1.0, -4.649e-07, -1.0), (-1.0, -4.649e-07, 1.0), (-0.866, 0.5, -1.0), (-0.866, 0.5, 1.0), (-0.5, 0.866, -1.0), (-0.5, 0.866, 1.0), (0.3696, 0.6401, 1.43), (3.649e-09, 0.7391, 1.43), (0.6401, 0.3696, 1.43), (0.7391, -6.571e-08, 1.43), (0.6401, -0.3696, 1.43), (0.3696, -0.6401, 1.43), (1.153e-07, -0.7391, 1.43), (-0.3696, -0.6401, 1.43), (-0.6401, -0.3696, 1.43), (-0.7391, -3.77e-07, 1.43), (-0.6401, 0.3696, 1.43), (-0.3696, 0.6401, 1.43), (-2.98e-08, -1.391e-07, 1.608)], [], [(0, 1, 3, 2), (2, 3, 5, 4), (4, 5, 7, 6), (6, 7, 9, 8), (8, 9, 11, 10), (10, 11, 13, 12), (12, 13, 15, 14), (14, 15, 17, 16), (16, 17, 19, 18), (18, 19, 21, 20), (1, 23, 35, 25), (22, 23, 1, 0), (20, 21, 23, 22), (0, 2, 4, 6, 8, 10, 12, 14, 16, 18, 20, 22), (23, 21, 34, 35), (21, 19, 33, 34), (19, 17, 32, 33), (17, 15, 31, 32), (15, 13, 30, 31), (13, 11, 29, 30), (11, 9, 28, 29), (9, 7, 27, 28), (7, 5, 26, 27), (5, 3, 24, 26), (3, 1, 25, 24), (25, 35, 36), (35, 34, 36), (34, 33, 36), (33, 32, 36), (32, 31, 36), (31, 30, 36), (30, 29, 36), (29, 28, 36), (28, 27, 36), (27, 26, 36), (26, 24, 36), (24, 25, 36)])
me_cylinder.use_remesh_preserve_volume = False
me_cylinder.use_remesh_preserve_attributes = False
me_cylinder.use_mirror_vertex_groups = False
me_cylinder.update()
me_cube = bpy.data.meshes.new('Cube')
me_cube.from_pydata([(0.6855, -0.267, 7.994), (0.6855, -0.2594, 8.708), (0.6855, 0.4469, 5.969), (0.6855, 0.4545, 6.683), (1.41, -0.2962, 8.519), (1.41, -0.2844, 9.287), (1.41, 0.472, 5.39), (1.41, 0.4837, 6.158), (0.3225, -0.1192, 7.329), (0.3225, -0.1177, 7.753), (0.3225, 0.3053, 6.924), (0.3225, 0.3068, 7.348), (0.1376, -0.02217, 7.223), (0.1376, -0.02217, 7.454), (0.1376, 0.2097, 7.223), (0.1376, 0.2097, 7.454), (0.01659, 0.049, 7.294), (0.01659, 0.049, 7.383), (0.01659, 0.1386, 7.294), (0.01659, 0.1386, 7.383), (2.967, -0.05498, 8.207), (2.967, -0.04738, 8.497), (2.967, 0.2349, 6.18), (2.967, 0.2426, 6.47)], [], [(2, 0, 8, 10), (3, 7, 6, 2), (4, 6, 22, 20), (5, 1, 0, 4), (0, 2, 6, 4), (5, 7, 3, 1), (10, 8, 12, 14), (3, 2, 10, 11), (1, 3, 11, 9), (0, 1, 9, 8), (14, 12, 16, 18), (11, 10, 14, 15), (9, 11, 15, 13), (8, 9, 13, 12), (17, 19, 18, 16), (15, 14, 18, 19), (13, 15, 19, 17), (12, 13, 17, 16), (23, 21, 20, 22), (5, 4, 20, 21), (7, 5, 21, 23), (6, 7, 23, 22)])
me_cube.use_remesh_preserve_volume = False
me_cube.use_remesh_preserve_attributes = False
me_cube.use_mirror_vertex_groups = False
me_cube.update()

# ---- objects
ob_cylinder_001 = bpy.data.objects.new('Cylinder.001', me_cylinder_001)
ob_circle = bpy.data.objects.new('Circle', me_circle_001)
ob_cube_001 = bpy.data.objects.new('Cube.001', me_cube_003)
ob_puropera = bpy.data.objects.new('Puropera', me_cube_001)
ob_cube_002 = bpy.data.objects.new('Cube.002', me_cube_002)
ob_cylinder = bpy.data.objects.new('Cylinder', me_cylinder)
ob_cube = bpy.data.objects.new('Cube', me_cube)

# ---- transforms, parenting, visibility, modifiers, constraints
ob_cylinder_001.location = (0.0, 0.0, 0.0)
ob_cylinder_001.lineart.crease_threshold = 0.0
_m = ob_cylinder_001.modifiers.new('Mirror', 'MIRROR')
_m.use_axis = (True, True, False)
ob_circle.location = (0.0, 0.0, 0.857)
ob_circle.lineart.crease_threshold = 0.0
_m = ob_circle.modifiers.new('Mirror', 'MIRROR')
_m.use_axis = (True, True, False)
ob_cube_001.location = (0.0, 0.0, 0.0)
ob_cube_001.lineart.crease_threshold = 0.0
_m = ob_cube_001.modifiers.new('Mirror', 'MIRROR')
_m.use_axis = (True, True, False)
_m.merge_threshold = 0.0064
ob_puropera.location = (0.0, 0.0, 0.0)
ob_puropera.scale = (0.04578, 0.04578, 0.241)
ob_puropera.hide_viewport = True
ob_puropera.lineart.crease_threshold = 0.0
ob_cube_002.parent = ob_puropera
ob_cube_002.matrix_parent_inverse = Matrix(((21.84, 0.0, 0.0, 0.0), (0.0, 21.84, 0.0, 0.0), (0.0, 0.0, 4.15, 0.0), (0.0, 0.0, 0.0, 1.0)))
ob_cube_002.location = (-0.06566, 0.01141, 0.0)
ob_cube_002.rotation_euler = (0.0, -0.0, -3.142)
ob_cube_002.scale = (1.0, 1.0, 0.06126)
ob_cube_002.hide_viewport = True
ob_cube_002.lineart.crease_threshold = 0.0
ob_cylinder.parent = ob_puropera
ob_cylinder.matrix_parent_inverse = Matrix(((21.84, 0.0, 0.0, 0.0), (0.0, 21.84, 0.0, 0.0), (0.0, 0.0, 4.15, 0.0), (0.0, 0.0, 0.0, 1.0)))
ob_cylinder.location = (0.0, 0.0, 0.4015)
ob_cylinder.scale = (0.161, 0.161, 0.161)
ob_cylinder.hide_viewport = True
ob_cylinder.lineart.crease_threshold = 0.0
ob_cube.parent = ob_puropera
ob_cube.matrix_parent_inverse = Matrix(((21.84, 0.0, 0.0, 0.0), (0.0, 21.84, 0.0, 0.0), (0.0, 0.0, 4.15, 0.0), (0.0, 0.0, 0.0, 1.0)))
ob_cube.location = (0.06446, 0.0, 0.0)
ob_cube.scale = (1.0, 1.0, 0.06126)
ob_cube.hide_viewport = True
ob_cube.lineart.crease_threshold = 0.0

# ---- collection membership
col_collection_1.objects.link(ob_cylinder_001)
col_collection_1.objects.link(ob_circle)
col_collection_1.objects.link(ob_cube_001)
col_collection_1.objects.link(ob_puropera)
col_collection_1.objects.link(ob_cube_002)
col_collection_1.objects.link(ob_cylinder)
col_collection_1.objects.link(ob_cube)

# ---- scene / render settings (as saved in the file)
scene.frame_start = 1; scene.frame_end = 250; scene.frame_set(1)
scene.render.engine = 'BLENDER_EEVEE_NEXT'
scene.render.resolution_percentage = 50
scene.render.dither_intensity = 0.0
scene.cycles.use_denoising = False
scene.cycles.samples = 10
scene.cycles.sampling_pattern = 'TABULATED_SOBOL'
scene.cycles.light_sampling_threshold = 0.0
scene.cycles.use_adaptive_sampling = False
scene.cycles.use_light_tree = False
scene.cycles.blur_glossy = 0.0
scene.cycles.pixel_filter_type = 'GAUSSIAN'
scene.cycles.sample_clamp_indirect = 0.0
scene.view_settings.view_transform = 'Standard'
bpy.context.view_layer.update()

# ---- added for rendering (the .blend has no active camera and no usable light): camera, sun
cam_auto = bpy.data.cameras.new('AutoCamera')
cam_auto.lens = 50.0
cam_auto.sensor_width = 36.0
cam_auto.clip_end = 1000.0
ob_auto_camera = bpy.data.objects.new('AutoCamera', cam_auto)
scene.collection.objects.link(ob_auto_camera)
ob_auto_camera.location = (12.6008, -15.121, 14.0016)
ob_auto_camera.rotation_euler = (1.09748, -7.21219e-08, 0.694738)
scene.camera = ob_auto_camera
light_auto_sun = bpy.data.lights.new('AutoSun', 'SUN')
light_auto_sun.energy = 3.0
light_auto_sun.angle = 0.0523599
ob_auto_sun = bpy.data.objects.new('AutoSun', light_auto_sun)
scene.collection.objects.link(ob_auto_sun)
ob_auto_sun.rotation_euler = (0.872665, 0.174533, 0.523599)
bpy.context.view_layer.update()
